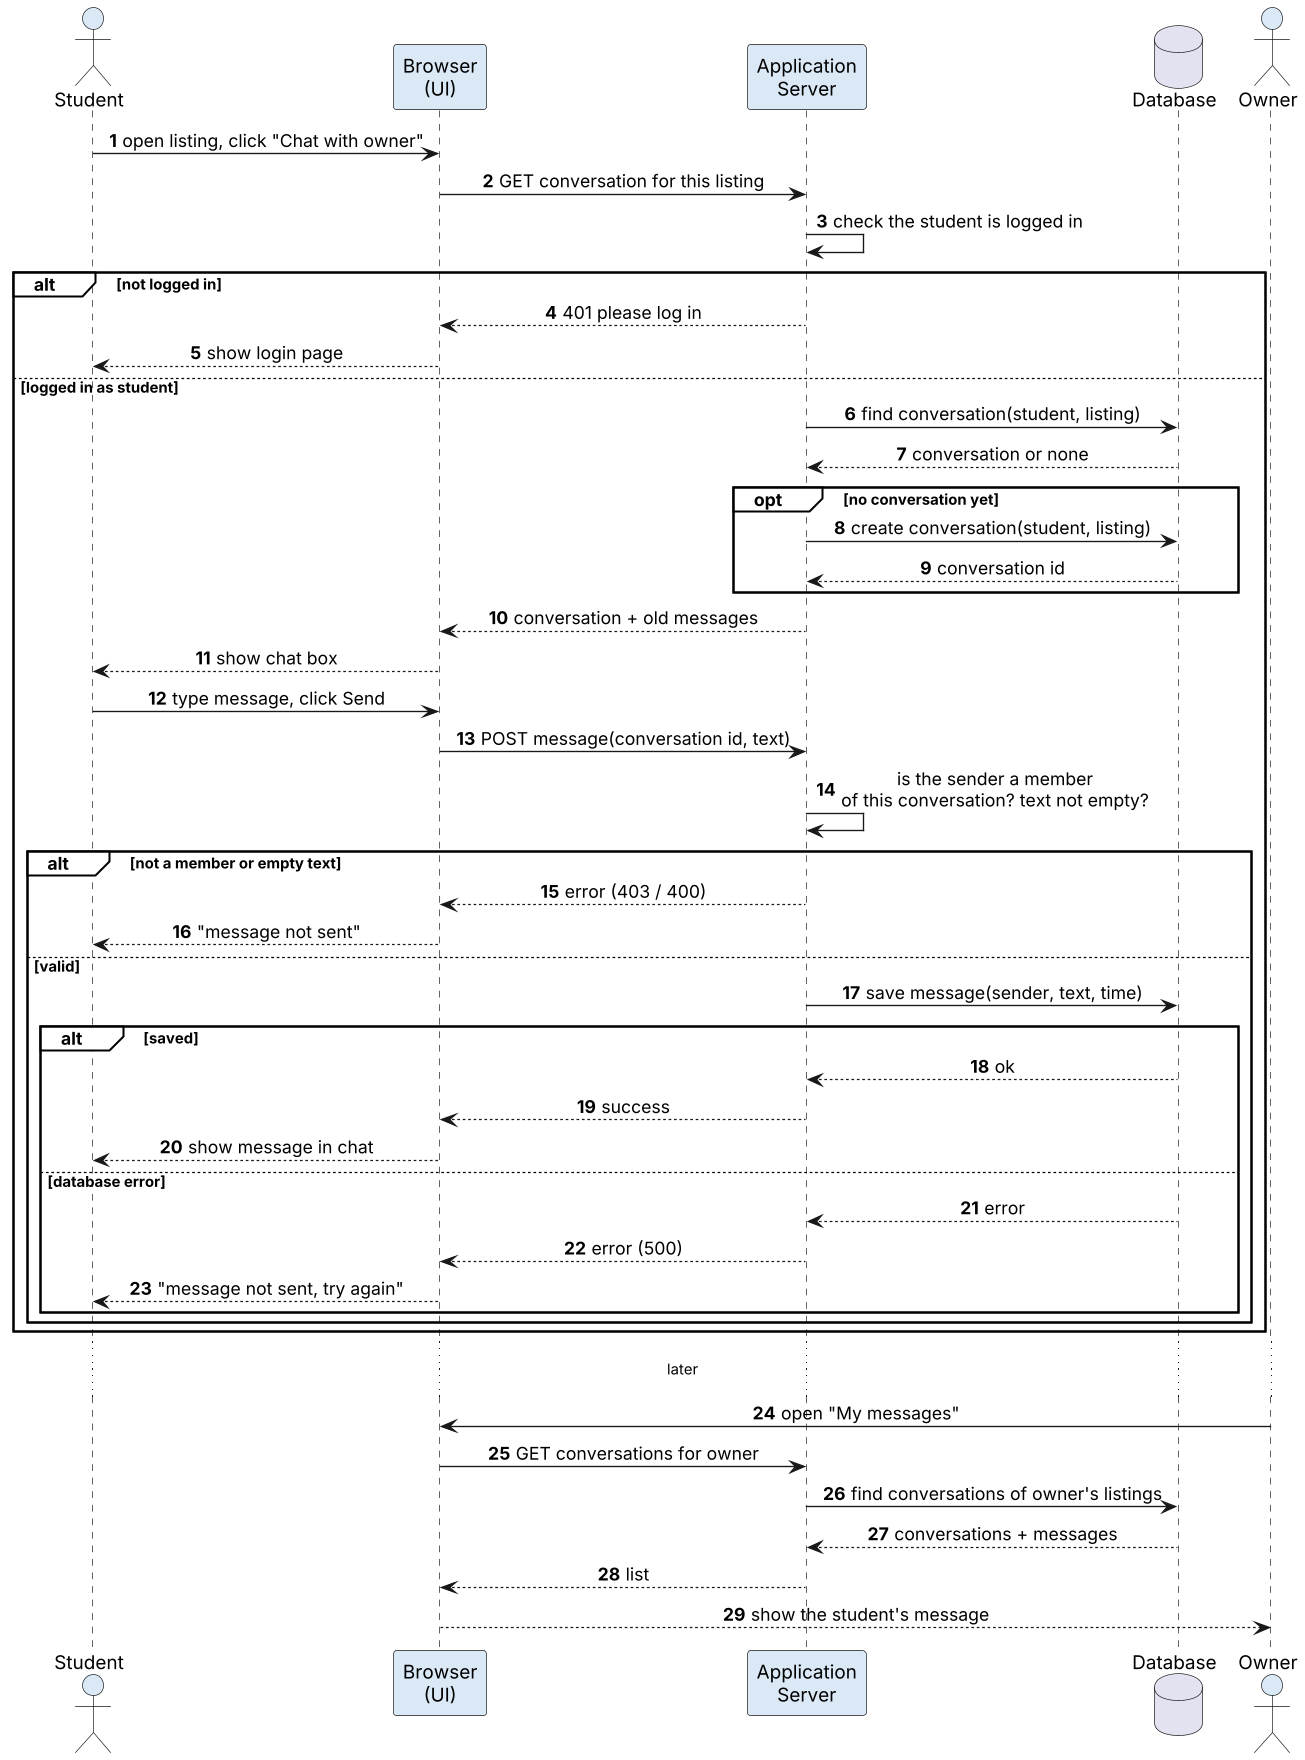

The diagram above was rendered by PlantUML. Its source (embedded in the PNG):
@startuml sequence_send_message
skinparamlocked dpi 130
' Ghorfa - Sequence diagram: a student sends a message to an owner
skinparam shadowing false
skinparam defaultFontName Arial
skinparam sequenceMessageAlign center
skinparam ParticipantBackgroundColor #DBE9F6
skinparam ActorBackgroundColor #DBE9F6
skinparam SequenceGroupBackgroundColor #FFFFFF
autonumber

actor Student
participant "Browser\n(UI)" as UI
participant "Application\nServer" as App
database "Database" as DB
actor Owner

Student -> UI : open listing, click "Chat with owner"
UI -> App : GET conversation for this listing
App -> App : check the student is logged in

alt not logged in
  App --> UI : 401 please log in
  UI --> Student : show login page
else logged in as student
  App -> DB : find conversation(student, listing)
  DB --> App : conversation or none
  opt no conversation yet
    App -> DB : create conversation(student, listing)
    DB --> App : conversation id
  end
  App --> UI : conversation + old messages
  UI --> Student : show chat box

  Student -> UI : type message, click Send
  UI -> App : POST message(conversation id, text)
  App -> App : is the sender a member\nof this conversation? text not empty?

  alt not a member or empty text
    App --> UI : error (403 / 400)
    UI --> Student : "message not sent"
  else valid
    App -> DB : save message(sender, text, time)
    alt saved
      DB --> App : ok
      App --> UI : success
      UI --> Student : show message in chat
    else database error
      DB --> App : error
      App --> UI : error (500)
      UI --> Student : "message not sent, try again"
    end
  end
end

... later ...
Owner -> UI : open "My messages"
UI -> App : GET conversations for owner
App -> DB : find conversations of owner's listings
DB --> App : conversations + messages
App --> UI : list
UI --> Owner : show the student's message
@enduml